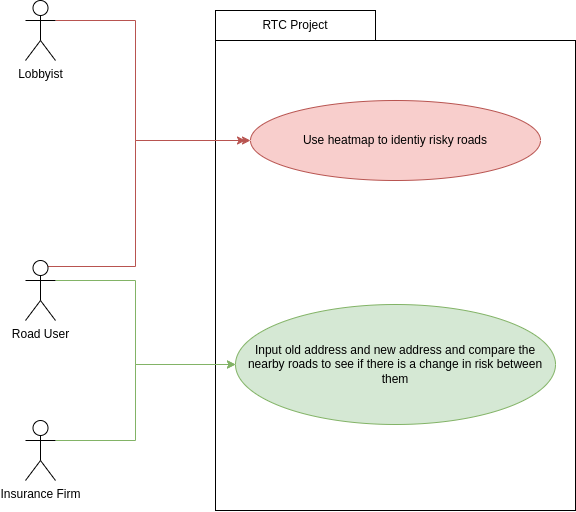

The diagram above was exported from draw.io. Its source (the exported page's mxGraphModel, read from the mxfile embedded in the PNG):
<mxGraphModel dx="848" dy="648" grid="1" gridSize="10" guides="1" tooltips="1" connect="1" arrows="1" fold="1" page="1" pageScale="1" pageWidth="1169" pageHeight="827" math="0" shadow="0">
  <root>
    <mxCell id="0" />
    <mxCell id="1" parent="0" />
    <mxCell id="2b2EVhJdRysVXB_HZSI8-3" value="RTC Project" style="rounded=0;whiteSpace=wrap;html=1;" vertex="1" parent="1">
      <mxGeometry x="320" y="60" width="160" height="30" as="geometry" />
    </mxCell>
    <mxCell id="2b2EVhJdRysVXB_HZSI8-2" value="" style="rounded=0;whiteSpace=wrap;html=1;" vertex="1" parent="1">
      <mxGeometry x="320" y="90" width="360" height="470" as="geometry" />
    </mxCell>
    <mxCell id="2b2EVhJdRysVXB_HZSI8-10" style="edgeStyle=orthogonalEdgeStyle;rounded=0;orthogonalLoop=1;jettySize=auto;html=1;exitX=1;exitY=0.3333333333333333;exitDx=0;exitDy=0;exitPerimeter=0;entryX=0;entryY=0.5;entryDx=0;entryDy=0;fillColor=#f8cecc;strokeColor=#b85450;" edge="1" parent="1" source="2b2EVhJdRysVXB_HZSI8-4" target="2b2EVhJdRysVXB_HZSI8-5">
      <mxGeometry relative="1" as="geometry">
        <Array as="points">
          <mxPoint x="240" y="70" />
          <mxPoint x="240" y="190" />
        </Array>
      </mxGeometry>
    </mxCell>
    <mxCell id="2b2EVhJdRysVXB_HZSI8-4" value="Lobbyist" style="shape=umlActor;verticalLabelPosition=bottom;verticalAlign=top;html=1;outlineConnect=0;" vertex="1" parent="1">
      <mxGeometry x="130" y="50" width="30" height="60" as="geometry" />
    </mxCell>
    <mxCell id="2b2EVhJdRysVXB_HZSI8-5" value="Use heatmap to identiy risky roads" style="ellipse;whiteSpace=wrap;html=1;fillColor=#f8cecc;strokeColor=#b85450;" vertex="1" parent="1">
      <mxGeometry x="355" y="150" width="290" height="80" as="geometry" />
    </mxCell>
    <mxCell id="2b2EVhJdRysVXB_HZSI8-11" style="edgeStyle=orthogonalEdgeStyle;rounded=0;orthogonalLoop=1;jettySize=auto;html=1;exitX=0.75;exitY=0.1;exitDx=0;exitDy=0;exitPerimeter=0;fillColor=#f8cecc;strokeColor=#b85450;" edge="1" parent="1" source="2b2EVhJdRysVXB_HZSI8-8">
      <mxGeometry relative="1" as="geometry">
        <mxPoint x="350" y="190" as="targetPoint" />
        <Array as="points">
          <mxPoint x="240" y="316" />
          <mxPoint x="240" y="190" />
        </Array>
      </mxGeometry>
    </mxCell>
    <mxCell id="2b2EVhJdRysVXB_HZSI8-15" style="edgeStyle=orthogonalEdgeStyle;rounded=0;orthogonalLoop=1;jettySize=auto;html=1;exitX=1;exitY=0.3333333333333333;exitDx=0;exitDy=0;exitPerimeter=0;entryX=0;entryY=0.5;entryDx=0;entryDy=0;fillColor=#d5e8d4;strokeColor=#82b366;" edge="1" parent="1" source="2b2EVhJdRysVXB_HZSI8-8" target="2b2EVhJdRysVXB_HZSI8-14">
      <mxGeometry relative="1" as="geometry">
        <Array as="points">
          <mxPoint x="240" y="330" />
          <mxPoint x="240" y="414" />
        </Array>
      </mxGeometry>
    </mxCell>
    <mxCell id="2b2EVhJdRysVXB_HZSI8-8" value="Road User" style="shape=umlActor;verticalLabelPosition=bottom;verticalAlign=top;html=1;outlineConnect=0;" vertex="1" parent="1">
      <mxGeometry x="130" y="310" width="30" height="60" as="geometry" />
    </mxCell>
    <mxCell id="2b2EVhJdRysVXB_HZSI8-14" value="Input old address and new address and compare the nearby roads to see if there is a change in risk between them" style="ellipse;whiteSpace=wrap;html=1;fillColor=#d5e8d4;strokeColor=#82b366;" vertex="1" parent="1">
      <mxGeometry x="340" y="354" width="320" height="120" as="geometry" />
    </mxCell>
    <mxCell id="2b2EVhJdRysVXB_HZSI8-18" style="edgeStyle=orthogonalEdgeStyle;rounded=0;orthogonalLoop=1;jettySize=auto;html=1;exitX=1;exitY=0.3333333333333333;exitDx=0;exitDy=0;exitPerimeter=0;entryX=0;entryY=0.5;entryDx=0;entryDy=0;fillColor=#d5e8d4;strokeColor=#82b366;" edge="1" parent="1" source="2b2EVhJdRysVXB_HZSI8-16" target="2b2EVhJdRysVXB_HZSI8-14">
      <mxGeometry relative="1" as="geometry">
        <Array as="points">
          <mxPoint x="240" y="490" />
          <mxPoint x="240" y="414" />
        </Array>
      </mxGeometry>
    </mxCell>
    <mxCell id="2b2EVhJdRysVXB_HZSI8-16" value="Insurance Firm" style="shape=umlActor;verticalLabelPosition=bottom;verticalAlign=top;html=1;outlineConnect=0;" vertex="1" parent="1">
      <mxGeometry x="130" y="470" width="30" height="60" as="geometry" />
    </mxCell>
  </root>
</mxGraphModel>